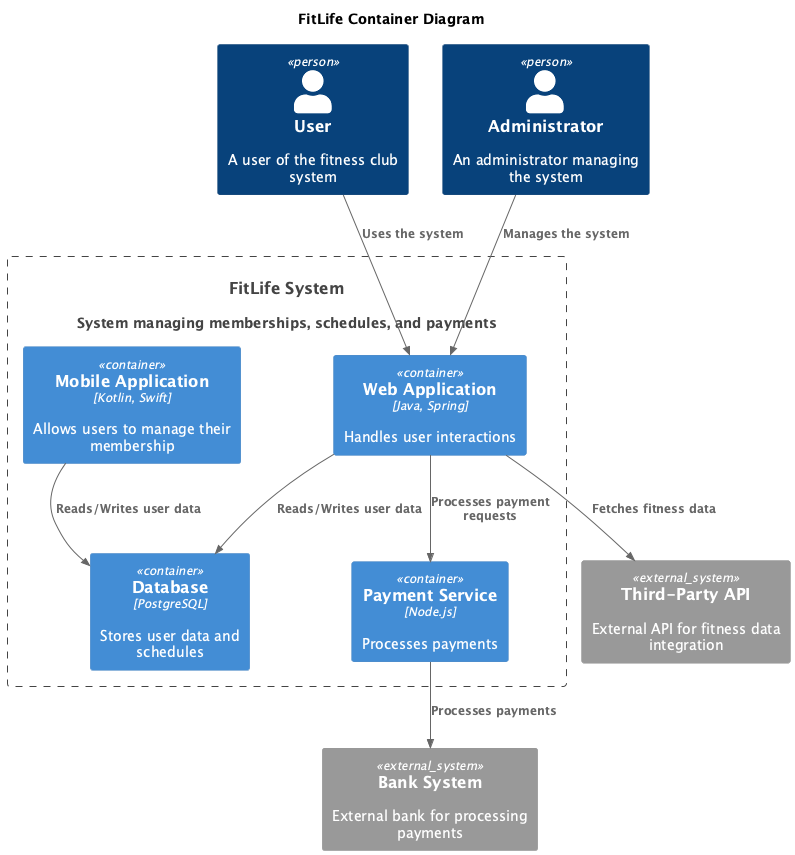

The diagram above was rendered by PlantUML. Its source (embedded in the PNG):
@startuml FitLife_Container
title FitLife Container Diagram

top to bottom direction

!include https://raw.githubusercontent.com/RicardoNiepel/C4-PlantUML/master/C4_Container.puml

Person(user, "User", "A user of the fitness club system")
Person(admin, "Administrator", "An administrator managing the system")
System(FitLifeSystem, "FitLife System", "System managing memberships, schedules, and payments")

Container_Boundary(FitLifeSystem, "FitLife System") {
  Container(WebApp, "Web Application", "Java, Spring", "Handles user interactions")
  Container(MobileApp, "Mobile Application", "Kotlin, Swift", "Allows users to manage their membership")
  Container(PaymentService, "Payment Service", "Node.js", "Processes payments")
  Container(Database, "Database", "PostgreSQL", "Stores user data and schedules")
}

System_Ext(api, "Third-Party API", "External API for fitness data integration")
System_Ext(bank, "Bank System", "External bank for processing payments")

Rel(user, WebApp, "Uses the system")
Rel(admin, WebApp, "Manages the system")
Rel(WebApp, PaymentService, "Processes payment requests")
Rel(PaymentService, bank, "Processes payments")
Rel(WebApp, Database, "Reads/Writes user data")
Rel(MobileApp, Database, "Reads/Writes user data")
Rel(WebApp, api, "Fetches fitness data")

@enduml